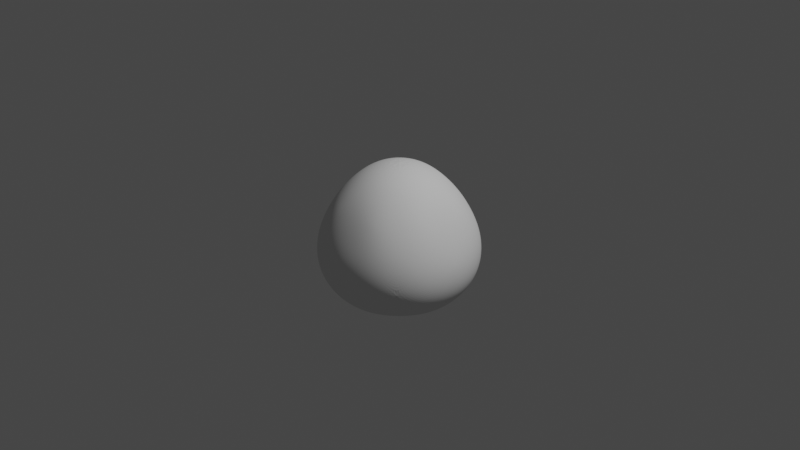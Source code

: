 # Source: rock1.blend  (saved by Blender 2.91.10; exported with 4.5.12 LTS)
import bpy
from mathutils import Matrix  # noqa: F401  (used for matrix-valued properties, if any)

bpy.ops.wm.read_factory_settings(use_empty=True)
scene = bpy.context.scene
scene.name = 'Scene'

# ---- collections
col_collection = bpy.data.collections.new('Collection'); scene.collection.children.link(col_collection)

# ---- node groups
ng_auto_smooth = bpy.data.node_groups.new('Auto Smooth', 'GeometryNodeTree')
_s = ng_auto_smooth.interface.new_socket(name='Geometry', in_out='OUTPUT', socket_type='NodeSocketGeometry')
_s = ng_auto_smooth.interface.new_socket(name='Geometry', in_out='INPUT', socket_type='NodeSocketGeometry')
_s = ng_auto_smooth.interface.new_socket(name='Angle', in_out='INPUT', socket_type='NodeSocketFloat')
_s.subtype = 'ANGLE'
_s.min_value = 0.0
_s.max_value = 3.142
ng_auto_smooth.is_modifier = True
_N = ng_auto_smooth.nodes; _L = ng_auto_smooth.links
n0 = _N.new('NodeGroupOutput'); n0.name = 'Group Output'; n0.location = (480, -100)
n1 = _N.new('NodeGroupInput'); n1.name = 'Group Input'; n1.location = (-420, -300)
n2 = _N.new('NodeGroupInput'); n2.name = 'Group Input.001'; n2.location = (-60, -100)
n3 = _N.new('GeometryNodeSetShadeSmooth'); n3.name = 'Set Shade Smooth'; n3.location = (120, -100)
n3.domain = 'EDGE'
n4 = _N.new('GeometryNodeSetShadeSmooth'); n4.name = 'Set Shade Smooth.001'; n4.location = (300, -100)
n5 = _N.new('GeometryNodeInputMeshEdgeAngle'); n5.name = 'Edge Angle'; n5.location = (-420, -220)
n6 = _N.new('GeometryNodeInputEdgeSmooth'); n6.name = 'Is Edge Smooth'; n6.location = (-60, -160)
n7 = _N.new('GeometryNodeInputShadeSmooth'); n7.name = 'Is Face Smooth'; n7.location = (-240, -340)
n8 = _N.new('FunctionNodeBooleanMath'); n8.name = 'Boolean Math'; n8.location = (-60, -220)
n9 = _N.new('FunctionNodeCompare'); n9.name = 'Compare'; n9.location = (-240, -180)
n9.operation = 'LESS_EQUAL'
_L.new(n5.outputs[0], n9.inputs[0])
_L.new(n4.outputs[0], n0.inputs[0])
_L.new(n1.outputs[1], n9.inputs[1])
_L.new(n9.outputs[0], n8.inputs[0])
_L.new(n7.outputs[0], n8.inputs[1])
_L.new(n2.outputs[0], n3.inputs[0])
_L.new(n6.outputs[0], n3.inputs[1])
_L.new(n3.outputs[0], n4.inputs[0])
_L.new(n8.outputs[0], n3.inputs[2])
n0.is_active_output = True

# ---- world
world_world = bpy.data.worlds.new('World'); scene.world = world_world
world_world.use_nodes = True; world_world.node_tree.nodes.clear()
_N = world_world.node_tree.nodes; _L = world_world.node_tree.links
n0 = _N.new('ShaderNodeOutputWorld'); n0.name = 'World Output'; n0.location = (300, 300)
n1 = _N.new('ShaderNodeBackground'); n1.name = 'Background'; n1.location = (10, 300)
n1.inputs[0].default_value = (0.05088, 0.05088, 0.05088, 1.0)
_L.new(n1.outputs[0], n0.inputs[0])
n0.is_active_output = True
world_world.color = (0.05088, 0.05088, 0.05088)
world_world.use_sun_shadow = False
world_world.sun_shadow_jitter_overblur = 0.0

# ---- cameras
cam_camera = bpy.data.cameras.new('Camera')
cam_camera.clip_end = 100.0
cam_camera.ortho_scale = 7.314

# ---- lights
light_light = bpy.data.lights.new('Light', 'POINT')
light_light.transmission_factor = 0.0
light_light.energy = 1000.0
light_light.shadow_soft_size = 0.1
light_light.shadow_maximum_resolution = 0.006
light_light.use_absolute_resolution = True

# ---- meshes
me_rock_001 = bpy.data.meshes.new('rock.001')
me_rock_001.from_pydata([(0.0, 0.0, 0.5), (0.5, -0.5, -0.5), (0.5, 0.5, -0.5), (-0.5, 0.5, -0.5), (-0.5, -0.5, -0.5), (0.0, -0.3333, 0.0), (0.3333, 0.0, 0.0), (0.0, 0.3333, 0.0), (-0.3333, 0.0, 0.0), (0.0, 0.0, -0.5)], [], [(0, 1, 6), (0, 6, 2), (0, 2, 7), (0, 7, 3), (0, 3, 8), (0, 8, 4), (0, 4, 5), (0, 5, 1), (1, 9, 2), (2, 9, 3), (3, 9, 4), (4, 9, 1), (1, 2, 6), (2, 3, 7), (3, 4, 8), (4, 1, 5)])
me_rock_001.use_remesh_fix_poles = True
me_rock_001.use_remesh_preserve_attributes = False
me_rock_001.use_mirror_vertex_groups = False
me_rock_001.update()

# ---- objects
ob_light = bpy.data.objects.new('Light', light_light)
ob_camera = bpy.data.objects.new('Camera', cam_camera)
ob_rock_001 = bpy.data.objects.new('rock.001', me_rock_001)

# ---- transforms, parenting, visibility, modifiers, constraints
ob_light.location = (4.076, 1.005, 5.904)
ob_light.rotation_euler = (0.6503, 0.05522, 1.866)
ob_light.lock_rotations_4d = False
ob_light.empty_display_type = 'ARROWS'
ob_light.color = (0.0, 0.0, 0.0, 0.0)
ob_light.lineart.crease_threshold = 0.0
ob_camera.location = (7.359, -6.926, 4.958)
ob_camera.rotation_euler = (1.109, 0.0, 0.8149)
ob_camera.lock_rotations_4d = False
ob_camera.empty_display_type = 'ARROWS'
ob_camera.color = (0.0, 0.0, 0.0, 0.0)
ob_camera.display_type = 'WIRE'
ob_camera.lineart.crease_threshold = 0.0
ob_rock_001.location = (0.0, 0.0, 0.0)
ob_rock_001.lineart.crease_threshold = 0.0
_m = ob_rock_001.modifiers.new('Subsurf', 'SUBSURF')
_m.uv_smooth = 'PRESERVE_CORNERS'
_m.levels = 2
_m.render_levels = 3
_m = ob_rock_001.modifiers.new('Subsurf.001', 'SUBSURF')
_m.uv_smooth = 'PRESERVE_CORNERS'
_m.levels = 2
_m.render_levels = 3
_m = ob_rock_001.modifiers.new('Displace', 'DISPLACE')
_m.mid_level = 0.0
_m.strength = 0.004169
_m = ob_rock_001.modifiers.new('Displace.001', 'DISPLACE')
_m.mid_level = 0.0
_m.strength = 0.3639
_m = ob_rock_001.modifiers.new('Displace.002', 'DISPLACE')
_m.strength = 0.05555
_m = ob_rock_001.modifiers.new('Displace.003', 'DISPLACE')
_m.strength = 0.02404
_m = ob_rock_001.modifiers.new('Auto Smooth', 'NODES')
_m.node_group = ng_auto_smooth
_gi = [s.identifier for s in ng_auto_smooth.interface.items_tree if s.item_type == 'SOCKET' and s.in_out == 'INPUT']
_m[_gi[1]] = 0.5236  # Angle

# ---- collection membership
col_collection.objects.link(ob_light)
col_collection.objects.link(ob_camera)
col_collection.objects.link(ob_rock_001)

# ---- scene / render settings (as saved in the file)
scene.camera = ob_camera
scene.frame_start = 1; scene.frame_end = 250; scene.frame_set(1)
scene.render.engine = 'BLENDER_EEVEE_NEXT'
scene.cycles.use_denoising = False
scene.cycles.samples = 128
scene.cycles.sampling_pattern = 'TABULATED_SOBOL'
scene.cycles.use_adaptive_sampling = False
scene.cycles.use_light_tree = False
scene.view_settings.view_transform = 'Filmic'
bpy.context.view_layer.update()

